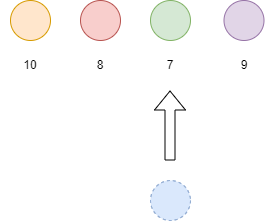

The diagram above was exported from draw.io. Its source (the exported page's mxGraphModel, read from the mxfile embedded in the PNG):
<mxGraphModel dx="1036" dy="606" grid="1" gridSize="10" guides="1" tooltips="1" connect="1" arrows="1" fold="1" page="1" pageScale="1" pageWidth="827" pageHeight="1169" math="0" shadow="0">
  <root>
    <mxCell id="0" />
    <mxCell id="1" parent="0" />
    <mxCell id="z1bAz6yvEzeB4sGkntSk-1" value="" style="ellipse;whiteSpace=wrap;html=1;aspect=fixed;fillColor=#ffe6cc;strokeColor=#d79b00;" parent="1" vertex="1">
      <mxGeometry x="160" y="140" width="40" height="40" as="geometry" />
    </mxCell>
    <mxCell id="z1bAz6yvEzeB4sGkntSk-5" value="" style="ellipse;whiteSpace=wrap;html=1;aspect=fixed;fillColor=#f8cecc;strokeColor=#b85450;" parent="1" vertex="1">
      <mxGeometry x="230" y="140" width="40" height="40" as="geometry" />
    </mxCell>
    <mxCell id="z1bAz6yvEzeB4sGkntSk-6" value="" style="ellipse;whiteSpace=wrap;html=1;aspect=fixed;fillColor=#d5e8d4;strokeColor=#82b366;" parent="1" vertex="1">
      <mxGeometry x="300" y="140" width="40" height="40" as="geometry" />
    </mxCell>
    <mxCell id="z1bAz6yvEzeB4sGkntSk-7" value="" style="ellipse;whiteSpace=wrap;html=1;aspect=fixed;fillColor=#e1d5e7;strokeColor=#9673a6;" parent="1" vertex="1">
      <mxGeometry x="373.5" y="140" width="40" height="40" as="geometry" />
    </mxCell>
    <mxCell id="z1bAz6yvEzeB4sGkntSk-15" value="" style="ellipse;whiteSpace=wrap;html=1;aspect=fixed;dashed=1;fillColor=#dae8fc;strokeColor=#6c8ebf;" parent="1" vertex="1">
      <mxGeometry x="300" y="320" width="40" height="40" as="geometry" />
    </mxCell>
    <mxCell id="_YH9KddVN_J_DeSmZah6-2" value="10" style="text;html=1;strokeColor=none;fillColor=none;align=center;verticalAlign=middle;whiteSpace=wrap;rounded=0;" vertex="1" parent="1">
      <mxGeometry x="150" y="190" width="60" height="30" as="geometry" />
    </mxCell>
    <mxCell id="_YH9KddVN_J_DeSmZah6-3" value="8" style="text;html=1;strokeColor=none;fillColor=none;align=center;verticalAlign=middle;whiteSpace=wrap;rounded=0;" vertex="1" parent="1">
      <mxGeometry x="220" y="190" width="60" height="30" as="geometry" />
    </mxCell>
    <mxCell id="_YH9KddVN_J_DeSmZah6-4" value="7" style="text;html=1;strokeColor=none;fillColor=none;align=center;verticalAlign=middle;whiteSpace=wrap;rounded=0;" vertex="1" parent="1">
      <mxGeometry x="290" y="190" width="60" height="30" as="geometry" />
    </mxCell>
    <mxCell id="_YH9KddVN_J_DeSmZah6-5" value="9" style="text;html=1;strokeColor=none;fillColor=none;align=center;verticalAlign=middle;whiteSpace=wrap;rounded=0;" vertex="1" parent="1">
      <mxGeometry x="363.5" y="190" width="60" height="30" as="geometry" />
    </mxCell>
    <mxCell id="_YH9KddVN_J_DeSmZah6-6" value="" style="shape=flexArrow;endArrow=classic;html=1;rounded=0;" edge="1" parent="1">
      <mxGeometry width="50" height="50" relative="1" as="geometry">
        <mxPoint x="319.5" y="300" as="sourcePoint" />
        <mxPoint x="319.5" y="230" as="targetPoint" />
      </mxGeometry>
    </mxCell>
  </root>
</mxGraphModel>